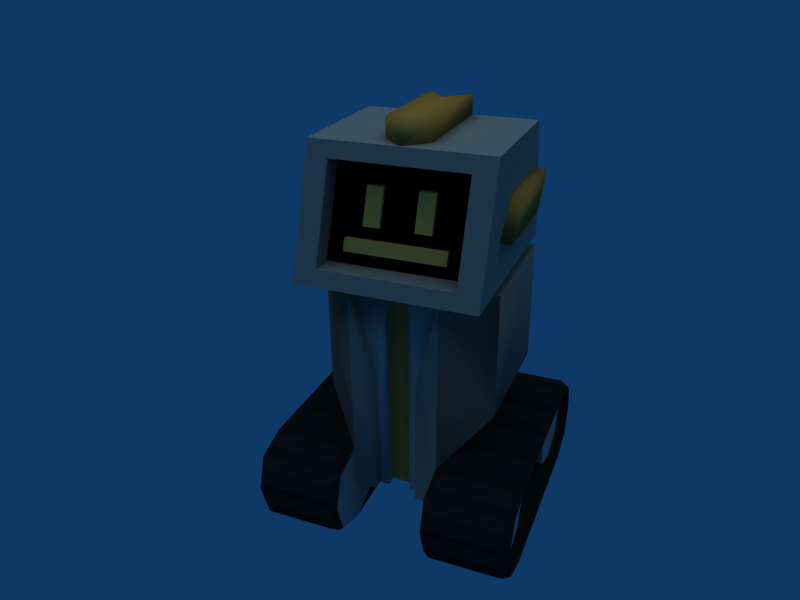 # Source: Robo1.blend  (saved by Blender 2.49.2; exported with 4.5.12 LTS)
import bpy
from mathutils import Matrix  # noqa: F401  (used for matrix-valued properties, if any)

bpy.ops.wm.read_factory_settings(use_empty=True)
scene = bpy.context.scene
scene.name = 'Scene'

# ---- collections
col_collection_1 = bpy.data.collections.new('Collection 1'); scene.collection.children.link(col_collection_1)

# ---- materials (node trees are filled in below, after node groups)
mat_rubber = bpy.data.materials.new('Rubber')
mat_rubber.alpha_threshold = 0.0
mat_rubber.preview_render_type = 'CUBE'
mat_rubber.diffuse_color = (0.1, 0.1, 0.1, 1.0)
mat_rubber.specular_color = (0.8746, 0.8746, 0.8746)
mat_rubber.roughness = 0.5
mat_rubber.specular_intensity = 0.3553
mat_rubber.line_color = (0.0, 0.0, 0.0, 1.0)
mat_brushedsteel = bpy.data.materials.new('BrushedSteel')
mat_brushedsteel.alpha_threshold = 0.0
mat_brushedsteel.preview_render_type = 'CUBE'
mat_brushedsteel.diffuse_color = (0.6816, 0.6791, 0.6791, 1.0)
mat_brushedsteel.roughness = 0.5
mat_brushedsteel.specular_intensity = 0.3256
mat_brushedsteel.line_color = (0.0, 0.0, 0.0, 1.0)
mat_iron = bpy.data.materials.new('Iron')
mat_iron.alpha_threshold = 0.0
mat_iron.preview_render_type = 'FLAT'
mat_iron.diffuse_color = (0.6066, 0.5835, 0.5236, 1.0)
mat_iron.specular_color = (1.0, 0.8287, 0.6084)
mat_iron.roughness = 0.5
mat_iron.specular_intensity = 0.6734
mat_iron.line_color = (0.0, 0.0, 0.0, 1.0)
mat_screen = bpy.data.materials.new('Screen')
mat_screen.alpha_threshold = 0.0
mat_screen.diffuse_color = (0.0, 0.0, 0.0, 1.0)
mat_screen.roughness = 0.5
mat_screen.specular_intensity = 0.2011
mat_screen.line_color = (0.0, 0.0, 0.0, 1.0)
mat_light = bpy.data.materials.new('Light')
mat_light.alpha_threshold = 0.0
mat_light.preview_render_type = 'CUBE'
mat_light.diffuse_color = (1.0, 0.6831, 0.3069, 1.0)
mat_light.roughness = 0.5
mat_light.specular_intensity = 0.0
mat_light.line_color = (0.0, 0.0, 0.0, 1.0)
mat_copper = bpy.data.materials.new('Copper')
mat_copper.alpha_threshold = 0.0
mat_copper.preview_render_type = 'CUBE'
mat_copper.diffuse_color = (0.875, 0.553, 0.221, 1.0)
mat_copper.specular_color = (1.0, 0.718, 0.189)
mat_copper.roughness = 0.5
mat_copper.specular_intensity = 0.4917
mat_copper.line_color = (0.0, 0.0, 0.0, 1.0)

# ---- material node trees

# ---- world
world_world = bpy.data.worlds.new('World'); scene.world = world_world
world_world.color = (0.05656, 0.2208, 0.4)
world_world.use_sun_shadow = False
world_world.sun_shadow_jitter_overblur = 0.0
world_world.cycles.sampling_method = 'MANUAL'
world_world.cycles.sample_map_resolution = 256

# ---- cameras
cam_camera = bpy.data.cameras.new('Camera')
cam_camera.passepartout_alpha = 0.2
cam_camera.clip_end = 100.0
cam_camera.lens = 35.0
cam_camera.ortho_scale = 7.314
cam_camera.show_passepartout = False
cam_camera.show_safe_areas = True
cam_camera.dof.focus_distance = 0.0
cam_camera.dof.aperture_fstop = 128.0

# ---- lights
light_lamp = bpy.data.lights.new('Lamp', 'SUN')
light_lamp.transmission_factor = 0.0
light_lamp.angle = 1.571
light_lamp.energy = 1.0
light_lamp.shadow_buffer_clip_start = 0.5
light_lamp.shadow_soft_size = 1.0
light_lamp.shadow_cascade_max_distance = 1000.0
light_lamp.cycles.use_multiple_importance_sampling = False

# ---- meshes
me_cylinder = bpy.data.meshes.new('Cylinder')
me_cylinder.from_pydata([(0.5, -1.0, 0.501), (0.375, -1.375, 0.501), (1.96e-06, -1.5, 0.501), (-0.375, -1.375, 0.501), (-0.5, -1.0, 0.501), (0.5, -1.0, 1.501), (0.375, -1.375, 1.501), (2.036e-06, -1.5, 1.501), (-0.375, -1.375, 1.501), (-0.5, -1.0, 1.501), (2.036e-06, 1.5, 1.501), (-0.375, 1.375, 1.501), (-0.5, 1.0, 1.501), (0.5, 1.0, 1.501), (0.375, 1.375, 1.501), (1.96e-06, 1.5, 0.501), (-0.375, 1.375, 0.501), (-0.5, 1.0, 0.501), (0.5, 1.0, 0.501), (0.375, 1.375, 0.501), (-0.5, -0.5, 1.501), (-0.5, 9.201e-06, 1.501), (-0.5, 0.5, 1.501), (-0.5, -0.5, 0.501), (-0.5, 9.201e-06, 0.501), (-0.5, 0.5, 0.501), (0.5, -0.5, 1.501), (0.5, 9.201e-06, 1.501), (0.5, 0.5, 1.501), (0.5, -0.5, 0.501), (0.5, 9.201e-06, 0.501), (0.5, 0.5, 0.501), (0.5, -0.5, 0.501), (0.5, -1.0, 0.501), (0.5, -0.5, 1.501), (0.5, -1.0, 1.501), (0.6, -0.9, 0.601), (0.6, -0.6, 0.601), (0.6, -0.6, 1.401), (0.6, -0.9, 1.401), (0.5, -0.5, 0.501), (0.5, -0.5, 1.501), (0.5, 9.201e-06, 0.501), (0.5, 9.201e-06, 1.501), (0.6, -0.4, 1.401), (0.6, -0.4, 0.601), (0.6, -0.09999, 0.601), (0.6, -0.09999, 1.401), (0.5, 9.201e-06, 0.501), (0.5, 9.201e-06, 1.501), (0.5, 0.5, 0.501), (0.5, 0.5, 1.501), (0.6, 0.1, 1.401), (0.6, 0.1, 0.601), (0.6, 0.4, 0.601), (0.6, 0.4, 1.401), (0.5, 0.5, 1.501), (0.5, 1.0, 1.501), (0.5, 0.5, 0.501), (0.5, 1.0, 0.501), (0.6, 0.9, 1.401), (0.6, 0.6, 1.401), (0.6, 0.6, 0.601), (0.6, 0.9, 0.601), (-0.5, 1.0, 0.501), (-0.5, 1.0, 1.501), (-0.5, 0.5, 0.501), (-0.5, 0.5, 1.501), (-0.6, 0.9, 1.401), (-0.6, 0.9, 0.601), (-0.6, 0.6, 0.601), (-0.6, 0.6, 1.401), (-0.5, 0.5, 1.501), (-0.5, 9.201e-06, 1.501), (-0.5, 0.5, 0.501), (-0.5, 9.201e-06, 0.501), (-0.6, 0.1, 1.401), (-0.6, 0.4, 1.401), (-0.6, 0.4, 0.601), (-0.6, 0.1, 0.601), (-0.5, 9.201e-06, 1.501), (-0.5, -0.5, 1.501), (-0.5, 9.201e-06, 0.501), (-0.5, -0.5, 0.501), (-0.6, -0.4, 1.401), (-0.6, -0.09999, 1.401), (-0.6, -0.09999, 0.601), (-0.6, -0.4, 0.601), (-0.5, -1.0, 1.501), (-0.5, -1.0, 0.501), (-0.5, -0.5, 1.501), (-0.5, -0.5, 0.501), (-0.6, -0.9, 0.601), (-0.6, -0.9, 1.401), (-0.6, -0.6, 1.401), (-0.6, -0.6, 0.601), (0.375, 1.375, 1.501), (0.375, 1.375, 0.501), (0.5, 1.0, 1.501), (0.5, 1.0, 0.501), (0.5015, 1.312, 0.601), (0.5015, 1.312, 1.401), (0.5632, 1.127, 1.401), (0.5632, 1.127, 0.601), (-0.5, 1.0, 1.501), (-0.5, 1.0, 0.501), (-0.375, 1.375, 1.501), (-0.375, 1.375, 0.501), (-0.5632, 1.127, 0.601), (-0.5632, 1.127, 1.401), (-0.5015, 1.312, 1.401), (-0.5015, 1.312, 0.601), (-0.375, 1.375, 1.501), (-0.375, 1.375, 0.501), (2.033e-06, 1.5, 1.501), (1.957e-06, 1.5, 0.501), (-0.3118, 1.502, 0.601), (-0.3118, 1.502, 1.401), (-0.1265, 1.563, 1.401), (-0.1265, 1.563, 0.601), (0.375, 1.375, 0.501), (0.375, 1.375, 1.501), (1.964e-06, 1.5, 0.501), (2.04e-06, 1.5, 1.501), (0.3118, 1.502, 1.401), (0.3118, 1.502, 0.601), (0.1265, 1.563, 0.601), (0.1265, 1.563, 1.401), (-0.375, -1.375, 1.501), (-0.375, -1.375, 0.501), (-0.5, -1.0, 1.501), (-0.5, -1.0, 0.501), (-0.5015, -1.312, 0.601), (-0.5015, -1.312, 1.401), (-0.5632, -1.126, 1.401), (-0.5632, -1.126, 0.601), (2.036e-06, -1.5, 1.501), (1.958e-06, -1.5, 0.501), (-0.375, -1.375, 1.501), (-0.375, -1.375, 0.501), (-0.1265, -1.563, 0.601), (-0.1265, -1.563, 1.401), (-0.3118, -1.501, 1.401), (-0.3118, -1.501, 0.601), (0.375, -1.375, 1.501), (0.375, -1.375, 0.501), (2.042e-06, -1.5, 1.501), (1.961e-06, -1.5, 0.501), (0.3118, -1.501, 0.601), (0.3118, -1.501, 1.401), (0.1265, -1.563, 1.401), (0.1265, -1.563, 0.601), (0.5, -1.0, 1.501), (0.5, -1.0, 0.501), (0.375, -1.375, 1.501), (0.375, -1.375, 0.501), (0.5632, -1.126, 0.601), (0.5632, -1.126, 1.401), (0.5015, -1.312, 1.401), (0.5015, -1.312, 0.601), (0.375, -1.375, 1.377), (2.041e-06, -1.5, 1.377), (-0.375, -1.375, 1.377), (-0.5, -1.0, 1.377), (-0.375, -0.625, 1.377), (2.041e-06, -0.5, 1.377), (0.375, -0.625, 1.377), (0.5, -1.0, 1.377), (0.375, -1.375, 0.4996), (1.975e-06, -1.5, 0.4996), (-0.375, -1.375, 0.4996), (-0.5, -1.0, 0.4996), (-0.375, -0.625, 0.4996), (1.975e-06, -0.5, 0.4996), (0.375, -0.625, 0.4996), (0.5, -1.0, 0.4996), (2.041e-06, -1.0, 1.377), (1.975e-06, -1.0, 0.4996), (2.041e-06, 1.0, 1.377), (1.975e-06, 1.0, 0.4996), (0.5, 1.0, 1.377), (0.375, 0.625, 1.377), (2.041e-06, 0.5, 1.377), (-0.375, 0.625, 1.377), (-0.5, 1.0, 1.377), (-0.375, 1.375, 1.377), (2.041e-06, 1.5, 1.377), (0.375, 1.375, 1.377), (0.5, 1.0, 0.4996), (0.375, 0.625, 0.4996), (1.975e-06, 0.5, 0.4996), (-0.375, 0.625, 0.4996), (-0.5, 1.0, 0.4996), (-0.375, 1.375, 0.4996), (1.975e-06, 1.5, 0.4996), (0.375, 1.375, 0.4996), (-0.5, 1.0, 0.7188), (0.5, 1.0, 0.7188), (0.5, -1.0, 0.7188), (-0.5, -1.0, 0.7188), (-0.5, 1.0, 1.219), (0.5, 1.0, 1.219), (0.5, -1.0, 1.219), (-0.5, -1.0, 1.219), (-0.5, 1.0, -1.218), (0.5, 1.0, -1.218), (0.5, -1.0, -1.218), (-0.5, -1.0, -1.218), (-0.5, 1.0, -0.7181), (0.5, 1.0, -0.7181), (0.5, -1.0, -0.7181), (-0.5, -1.0, -0.7181), (0.375, -1.375, -0.499), (1.9e-06, -1.5, -0.499), (-0.375, -1.375, -0.499), (-0.5, -1.0, -0.499), (-0.375, -0.625, -0.499), (1.9e-06, -0.5, -0.499), (0.375, -0.625, -0.499), (0.5, -1.0, -0.499), (0.375, -1.375, -1.377), (1.833e-06, -1.5, -1.377), (-0.375, -1.375, -1.377), (-0.5, -1.0, -1.377), (-0.375, -0.625, -1.377), (1.833e-06, -0.5, -1.377), (0.375, -0.625, -1.377), (0.5, -1.0, -1.377), (1.9e-06, -1.0, -0.499), (1.833e-06, -1.0, -1.377), (1.9e-06, 1.0, -0.499), (1.833e-06, 1.0, -1.377), (0.5, 1.0, -0.499), (0.375, 0.625, -0.499), (1.9e-06, 0.5, -0.499), (-0.375, 0.625, -0.499), (-0.5, 1.0, -0.499), (-0.375, 1.375, -0.499), (1.9e-06, 1.5, -0.499), (0.375, 1.375, -0.499), (0.5, 1.0, -1.377), (0.375, 0.625, -1.377), (1.833e-06, 0.5, -1.377), (-0.375, 0.625, -1.377), (-0.5, 1.0, -1.377), (-0.375, 1.375, -1.377), (1.833e-06, 1.5, -1.377), (0.375, 1.375, -1.377), (0.5015, 1.312, -0.6004), (0.5015, 1.312, -1.4), (0.5632, 1.127, -1.4), (0.5632, 1.127, -0.6004), (0.375, 1.375, -0.5004), (0.375, 1.375, -1.5), (0.5, 1.0, -0.5004), (0.5, 1.0, -1.5), (0.1265, 1.563, -0.6004), (0.1265, 1.563, -1.4), (0.3118, 1.502, -1.4), (0.3118, 1.502, -0.6004), (1.886e-06, 1.5, -0.5004), (1.816e-06, 1.5, -1.5), (0.375, 1.375, -0.5004), (0.375, 1.375, -1.5), (-0.3118, 1.502, -0.6004), (-0.3118, 1.502, -1.4), (-0.1265, 1.563, -1.4), (-0.1265, 1.563, -0.6004), (-0.375, 1.375, -0.5004), (-0.375, 1.375, -1.5), (1.883e-06, 1.5, -0.5004), (1.809e-06, 1.5, -1.5), (-0.5632, 1.127, -0.6004), (-0.5632, 1.127, -1.4), (-0.5015, 1.312, -1.4), (-0.5015, 1.312, -0.6004), (-0.5, 1.0, -0.5004), (-0.5, 1.0, -1.5), (-0.375, 1.375, -0.5004), (-0.375, 1.375, -1.5), (0.1265, -1.563, -1.4), (0.1265, -1.563, -0.6004), (0.3118, -1.501, -0.6004), (0.3118, -1.501, -1.4), (1.814e-06, -1.5, -1.5), (1.888e-06, -1.5, -0.5004), (0.375, -1.375, -1.5), (0.375, -1.375, -0.5004), (-0.1265, -1.563, -0.6004), (-0.1265, -1.563, -1.4), (-0.3118, -1.501, -1.4), (-0.3118, -1.501, -0.6004), (1.882e-06, -1.5, -0.5004), (1.806e-06, -1.5, -1.5), (-0.375, -1.375, -0.5004), (-0.375, -1.375, -1.5), (-0.5015, -1.312, -0.6004), (-0.5015, -1.312, -1.4), (-0.5632, -1.126, -1.4), (-0.5632, -1.126, -0.6004), (-0.375, -1.375, -0.5004), (-0.375, -1.375, -1.5), (-0.5, -1.0, -0.5004), (-0.5, -1.0, -1.5), (0.5632, -1.126, -0.6004), (0.5632, -1.126, -1.4), (0.5015, -1.312, -1.4), (0.5015, -1.312, -0.6004), (0.5, -1.0, -0.5004), (0.5, -1.0, -1.5), (0.375, -1.375, -0.5004), (0.375, -1.375, -1.5), (-0.6, 0.6, -0.6004), (-0.6, 0.6, -1.4), (-0.6, 0.9, -1.4), (-0.6, 0.9, -0.6004), (-0.5, 0.5, -0.5004), (-0.5, 0.5, -1.5), (-0.5, 1.0, -0.5004), (-0.5, 1.0, -1.5), (-0.6, 0.4, -0.6004), (-0.6, 0.1, -0.6004), (-0.6, 0.1, -1.4), (-0.6, 0.4, -1.4), (-0.5, 0.5, -0.5004), (-0.5, 9.232e-06, -0.5004), (-0.5, 0.5, -1.5), (-0.5, 9.081e-06, -1.5), (-0.6, -0.09999, -0.6004), (-0.6, -0.4, -0.6004), (-0.6, -0.4, -1.4), (-0.6, -0.09999, -1.4), (-0.5, 9.232e-06, -0.5004), (-0.5, -0.5, -0.5004), (-0.5, 9.081e-06, -1.5), (-0.5, -0.5, -1.5), (-0.6, -0.6, -1.4), (-0.6, -0.6, -0.6004), (-0.6, -0.9, -0.6004), (-0.6, -0.9, -1.4), (-0.5, -0.5, -1.5), (-0.5, -0.5, -0.5004), (-0.5, -1.0, -1.5), (-0.5, -1.0, -0.5004), (0.6, -0.9, -0.6004), (0.6, -0.6, -0.6004), (0.6, -0.6, -1.4), (0.6, -0.9, -1.4), (0.5, -1.0, -0.5004), (0.5, -0.5, -0.5004), (0.5, -1.0, -1.5), (0.5, -0.5, -1.5), (0.6, -0.4, -1.4), (0.6, -0.4, -0.6004), (0.6, -0.09999, -0.6004), (0.6, -0.09999, -1.4), (0.5, -0.5, -1.5), (0.5, -0.5, -0.5004), (0.5, 9.081e-06, -1.5), (0.5, 9.232e-06, -0.5004), (0.6, 0.1, -1.4), (0.6, 0.1, -0.6004), (0.6, 0.4, -0.6004), (0.6, 0.4, -1.4), (0.5, 9.081e-06, -1.5), (0.5, 9.232e-06, -0.5004), (0.5, 0.5, -1.5), (0.5, 0.5, -0.5004), (0.6, 0.9, -1.4), (0.6, 0.6, -1.4), (0.6, 0.6, -0.6004), (0.6, 0.9, -0.6004), (0.5, 1.0, -1.5), (0.5, 0.5, -1.5), (0.5, 1.0, -0.5004), (0.5, 0.5, -0.5004), (0.5, -0.5, -0.5004), (0.5, 9.232e-06, -0.5004), (0.5, 0.5, -0.5004), (0.5, -0.5, -1.5), (0.5, 9.081e-06, -1.5), (0.5, 0.5, -1.5), (-0.5, -0.5, -0.5004), (-0.5, 9.232e-06, -0.5004), (-0.5, 0.5, -0.5004), (-0.5, -0.5, -1.5), (-0.5, 9.081e-06, -1.5), (-0.5, 0.5, -1.5), (0.375, -1.375, -0.5004), (0.5, -1.0, -0.5004), (-0.5, -1.0, -0.5004), (-0.375, -1.375, -0.5004), (1.885e-06, -1.5, -0.5004), (0.375, -1.375, -1.5), (0.5, -1.0, -1.5), (-0.5, -1.0, -1.5), (-0.375, -1.375, -1.5), (1.809e-06, -1.5, -1.5), (-0.5, 1.0, -1.5), (-0.375, 1.375, -1.5), (1.809e-06, 1.5, -1.5), (0.375, 1.375, -1.5), (0.5, 1.0, -1.5), (-0.5, 1.0, -0.5004), (-0.375, 1.375, -0.5004), (1.885e-06, 1.5, -0.5004), (0.375, 1.375, -0.5004), (0.5, 1.0, -0.5004)], [], [(0, 29, 32, 33), (34, 32, 29, 26), (35, 34, 26, 5), (5, 0, 33, 35), (38, 39, 36, 37), (40, 41, 26, 29), (42, 40, 29, 30), (43, 42, 30, 27), (41, 43, 27, 26), (46, 47, 44, 45), (48, 49, 27, 30), (50, 48, 30, 31), (51, 50, 31, 28), (49, 51, 28, 27), (54, 55, 52, 53), (56, 57, 13, 28), (58, 56, 28, 31), (59, 58, 31, 18), (57, 59, 18, 13), (62, 63, 60, 61), (64, 65, 12, 17), (66, 64, 17, 25), (67, 66, 25, 22), (65, 67, 22, 12), (70, 71, 68, 69), (72, 73, 21, 22), (74, 72, 22, 25), (75, 74, 25, 24), (73, 75, 24, 21), (78, 79, 76, 77), (80, 81, 20, 21), (82, 80, 21, 24), (83, 82, 24, 23), (81, 83, 23, 20), (86, 87, 84, 85), (88, 89, 4, 9), (90, 88, 9, 20), (91, 90, 20, 23), (89, 91, 23, 4), (94, 95, 92, 93), (96, 97, 19, 14), (98, 96, 14, 13), (99, 98, 13, 18), (97, 99, 18, 19), (102, 103, 100, 101), (104, 105, 17, 12), (106, 104, 12, 11), (107, 106, 11, 16), (105, 107, 16, 17), (110, 111, 108, 109), (112, 113, 16, 11), (114, 112, 11, 10), (115, 114, 10, 15), (113, 115, 15, 16), (118, 119, 116, 117), (120, 121, 14, 19), (122, 120, 19, 15), (123, 122, 15, 10), (121, 123, 10, 14), (126, 127, 124, 125), (128, 129, 3, 8), (130, 128, 8, 9), (131, 130, 9, 4), (129, 131, 4, 3), (134, 135, 132, 133), (136, 137, 2, 7), (138, 136, 7, 8), (139, 138, 8, 3), (137, 139, 3, 2), (142, 143, 140, 141), (144, 145, 1, 6), (146, 144, 6, 7), (147, 146, 7, 2), (145, 147, 2, 1), (150, 151, 148, 149), (0, 5, 152, 153), (154, 152, 5, 6), (155, 154, 6, 1), (1, 0, 153, 155), (158, 159, 156, 157), (32, 37, 36, 33), (34, 38, 37, 32), (35, 39, 38, 34), (39, 35, 33, 36), (40, 45, 44, 41), (42, 46, 45, 40), (43, 47, 46, 42), (47, 43, 41, 44), (48, 53, 52, 49), (50, 54, 53, 48), (51, 55, 54, 50), (55, 51, 49, 52), (56, 61, 60, 57), (58, 62, 61, 56), (59, 63, 62, 58), (63, 59, 57, 60), (64, 69, 68, 65), (66, 70, 69, 64), (67, 71, 70, 66), (71, 67, 65, 68), (72, 77, 76, 73), (74, 78, 77, 72), (75, 79, 78, 74), (79, 75, 73, 76), (80, 85, 84, 81), (82, 86, 85, 80), (83, 87, 86, 82), (87, 83, 81, 84), (88, 93, 92, 89), (90, 94, 93, 88), (91, 95, 94, 90), (95, 91, 89, 92), (96, 101, 100, 97), (98, 102, 101, 96), (99, 103, 102, 98), (103, 99, 97, 100), (104, 109, 108, 105), (106, 110, 109, 104), (107, 111, 110, 106), (111, 107, 105, 108), (112, 117, 116, 113), (114, 118, 117, 112), (115, 119, 118, 114), (119, 115, 113, 116), (120, 125, 124, 121), (122, 126, 125, 120), (123, 127, 126, 122), (127, 123, 121, 124), (128, 133, 132, 129), (130, 134, 133, 128), (131, 135, 134, 130), (135, 131, 129, 132), (136, 141, 140, 137), (138, 142, 141, 136), (139, 143, 142, 138), (143, 139, 137, 140), (144, 149, 148, 145), (146, 150, 149, 144), (147, 151, 150, 146), (151, 147, 145, 148), (152, 157, 156, 153), (154, 158, 157, 152), (155, 159, 158, 154), (159, 155, 153, 156), (104, 130, 131, 105), (104, 105, 113, 112), (112, 113, 122, 123), (120, 121, 123, 122), (98, 121, 120, 99), (98, 99, 153, 152), (152, 153, 155, 154), (146, 154, 155, 147), (138, 146, 147, 139), (130, 138, 139, 131), (176, 160, 161), (177, 169, 168), (176, 161, 162), (177, 170, 169), (176, 162, 163), (177, 171, 170), (176, 163, 164), (177, 172, 171), (176, 164, 165), (177, 173, 172), (176, 165, 166), (177, 174, 173), (176, 166, 167), (177, 175, 174), (176, 167, 160), (177, 168, 175), (163, 171, 172, 164), (164, 172, 173, 165), (165, 173, 174, 166), (166, 174, 175, 167), (189, 181, 180, 188), (190, 182, 181, 189), (191, 183, 182, 190), (192, 184, 183, 191), (178, 187, 180), (179, 188, 195), (178, 180, 181), (179, 189, 188), (178, 181, 182), (179, 190, 189), (178, 182, 183), (179, 191, 190), (178, 183, 184), (179, 192, 191), (178, 184, 185), (179, 193, 192), (178, 185, 186), (179, 194, 193), (178, 186, 187), (179, 195, 194), (198, 199, 196, 197), (200, 203, 202, 201), (196, 200, 201, 197), (197, 201, 202, 198), (198, 202, 203, 199), (199, 203, 200, 196), (208, 204, 207, 211), (209, 205, 204, 208), (210, 206, 205, 209), (211, 207, 206, 210), (207, 204, 205, 206), (209, 208, 211, 210), (228, 212, 213), (229, 221, 220), (228, 213, 214), (229, 222, 221), (228, 214, 215), (229, 223, 222), (228, 215, 216), (229, 224, 223), (228, 216, 217), (229, 225, 224), (228, 217, 218), (229, 226, 225), (228, 218, 219), (229, 227, 226), (228, 219, 212), (229, 220, 227), (215, 223, 224, 216), (216, 224, 225, 217), (217, 225, 226, 218), (218, 226, 227, 219), (241, 233, 232, 240), (242, 234, 233, 241), (243, 235, 234, 242), (244, 236, 235, 243), (230, 239, 232), (231, 240, 247), (230, 232, 233), (231, 241, 240), (230, 233, 234), (231, 242, 241), (230, 234, 235), (231, 243, 242), (230, 235, 236), (231, 244, 243), (230, 236, 237), (231, 245, 244), (230, 237, 238), (231, 246, 245), (230, 238, 239), (231, 247, 246), (277, 269, 268, 276), (269, 261, 260, 268), (261, 253, 252, 260), (255, 254, 252, 253), (309, 308, 254, 255), (309, 286, 287, 308), (287, 286, 284, 285), (295, 294, 285, 284), (303, 302, 294, 295), (303, 277, 276, 302), (248, 252, 254, 251), (252, 248, 249, 253), (253, 249, 250, 255), (255, 250, 251, 254), (256, 260, 262, 259), (260, 256, 257, 261), (261, 257, 258, 263), (263, 258, 259, 262), (264, 268, 270, 267), (268, 264, 265, 269), (269, 265, 266, 271), (271, 266, 267, 270), (272, 276, 278, 275), (276, 272, 273, 277), (277, 273, 274, 279), (279, 274, 275, 278), (280, 284, 286, 283), (284, 280, 281, 285), (285, 281, 282, 287), (287, 282, 283, 286), (288, 292, 294, 291), (292, 288, 289, 293), (293, 289, 290, 295), (295, 290, 291, 294), (296, 300, 302, 299), (300, 296, 297, 301), (301, 297, 298, 303), (303, 298, 299, 302), (304, 308, 310, 307), (308, 304, 305, 309), (309, 305, 306, 311), (311, 306, 307, 310), (312, 316, 318, 315), (316, 312, 313, 317), (317, 313, 314, 319), (319, 314, 315, 318), (320, 324, 326, 323), (324, 320, 321, 325), (325, 321, 322, 327), (327, 322, 323, 326), (328, 332, 334, 331), (332, 328, 329, 333), (333, 329, 330, 335), (335, 330, 331, 334), (336, 340, 342, 339), (340, 336, 337, 341), (341, 337, 338, 343), (343, 338, 339, 342), (344, 348, 350, 347), (348, 344, 345, 349), (349, 345, 346, 351), (351, 346, 347, 350), (352, 356, 358, 355), (356, 352, 353, 357), (357, 353, 354, 359), (359, 354, 355, 358), (360, 364, 366, 363), (364, 360, 361, 365), (365, 361, 362, 367), (367, 362, 363, 366), (368, 372, 374, 371), (372, 368, 369, 373), (373, 369, 370, 375), (375, 370, 371, 374), (249, 248, 251, 250), (406, 407, 254, 252), (252, 253, 401, 406), (253, 255, 402, 401), (407, 402, 255, 254), (257, 256, 259, 258), (262, 260, 405, 406), (260, 261, 400, 405), (261, 263, 401, 400), (263, 262, 406, 401), (265, 264, 267, 266), (270, 268, 404, 405), (268, 269, 399, 404), (269, 271, 400, 399), (271, 270, 405, 400), (273, 272, 275, 274), (278, 276, 403, 404), (276, 277, 398, 403), (277, 279, 399, 398), (279, 278, 404, 399), (281, 280, 283, 282), (286, 284, 397, 393), (284, 285, 392, 397), (285, 287, 388, 392), (287, 286, 393, 388), (289, 288, 291, 290), (294, 292, 392, 391), (292, 293, 397, 392), (293, 295, 396, 397), (295, 294, 391, 396), (297, 296, 299, 298), (302, 300, 391, 390), (300, 301, 396, 391), (301, 303, 395, 396), (303, 302, 390, 395), (305, 304, 307, 306), (310, 308, 389, 388), (308, 309, 394, 389), (309, 311, 393, 394), (311, 310, 388, 393), (313, 312, 315, 314), (318, 316, 384, 403), (316, 317, 387, 384), (317, 319, 398, 387), (319, 318, 403, 398), (321, 320, 323, 322), (326, 324, 384, 387), (324, 325, 383, 384), (325, 327, 386, 383), (327, 326, 387, 386), (329, 328, 331, 330), (334, 332, 383, 386), (332, 333, 382, 383), (333, 335, 385, 382), (335, 334, 386, 385), (337, 336, 339, 338), (342, 340, 385, 395), (340, 341, 382, 385), (341, 343, 390, 382), (343, 342, 395, 390), (345, 344, 347, 346), (350, 348, 389, 394), (348, 349, 376, 389), (349, 351, 379, 376), (351, 350, 394, 379), (353, 352, 355, 354), (358, 356, 379, 380), (356, 357, 376, 379), (357, 359, 377, 376), (359, 358, 380, 377), (361, 360, 363, 362), (366, 364, 380, 381), (364, 365, 377, 380), (365, 367, 378, 377), (367, 366, 381, 378), (369, 368, 371, 370), (402, 407, 374, 372), (372, 373, 381, 402), (373, 375, 378, 381), (407, 378, 375, 374)])
me_cylinder.polygons.foreach_set('material_index', [0, 0, 0, 0, 0, 0, 0, 0, 0, 0, 0, 0, 0, 0, 0, 0, 0, 0, 0, 0, 0, 0, 0, 0, 0, 0, 0, 0, 0, 0, 0, 0, 0, 0, 0, 0, 0, 0, 0, 0, 0, 0, 0, 0, 0, 0, 0, 0, 0, 0, 0, 0, 0, 0, 0, 0, 0, 0, 0, 0, 0, 0, 0, 0, 0, 0, 0, 0, 0, 0, 0, 0, 0, 0, 0, 0, 0, 0, 0, 0, 0, 0, 0, 0, 0, 0, 0, 0, 0, 0, 0, 0, 0, 0, 0, 0, 0, 0, 0, 0, 0, 0, 0, 0, 0, 0, 0, 0, 0, 0, 0, 0, 0, 0, 0, 0, 0, 0, 0, 0, 0, 0, 0, 0, 0, 0, 0, 0, 0, 0, 0, 0, 0, 0, 0, 0, 0, 0, 0, 0, 0, 0, 0, 0, 0, 0, 0, 0, 0, 0, 0, 0, 0, 0, 1, 1, 1, 1, 1, 1, 1, 1, 1, 1, 1, 1, 1, 1, 1, 1, 1, 1, 1, 1, 0, 1, 1, 1, 1, 1, 1, 1, 1, 1, 1, 1, 1, 1, 1, 1, 1, 1, 1, 1, 2, 2, 1, 0, 0, 0, 0, 1, 0, 0, 2, 2, 1, 1, 1, 1, 1, 1, 1, 1, 1, 1, 1, 1, 1, 1, 1, 1, 1, 1, 1, 1, 0, 1, 1, 1, 1, 1, 1, 1, 1, 1, 1, 1, 1, 1, 1, 1, 1, 1, 1, 1, 0, 0, 0, 0, 0, 0, 0, 0, 0, 0, 0, 0, 0, 0, 0, 0, 0, 0, 0, 0, 0, 0, 0, 0, 0, 0, 0, 0, 0, 0, 0, 0, 0, 0, 0, 0, 0, 0, 0, 0, 0, 0, 0, 0, 0, 0, 0, 0, 0, 0, 0, 0, 0, 0, 0, 0, 0, 0, 0, 0, 0, 0, 0, 0, 0, 0, 0, 0, 0, 0, 0, 0, 0, 0, 0, 0, 0, 0, 0, 0, 0, 0, 0, 0, 0, 0, 0, 0, 0, 0, 0, 0, 0, 0, 0, 0, 0, 0, 0, 0, 0, 0, 0, 0, 0, 0, 0, 0, 0, 0, 0, 0, 0, 0, 0, 0, 0, 0, 0, 0, 0, 0, 0, 0, 0, 0, 0, 0, 0, 0, 0, 0, 0, 0, 0, 0, 0, 0, 0, 0, 0, 0, 0, 0, 0, 0, 0, 0, 0, 0, 0, 0, 0, 0])
me_cylinder.materials.append(mat_rubber)
me_cylinder.materials.append(mat_brushedsteel)
me_cylinder.materials.append(mat_iron)
me_cylinder.use_remesh_preserve_volume = False
me_cylinder.use_remesh_preserve_attributes = False
me_cylinder.use_mirror_vertex_groups = False
me_cylinder.update()
me_cube_001 = bpy.data.meshes.new('Cube.001')
me_cube_001.from_pydata([(1.0, 1.0, -1.0), (1.0, -1.25, -1.0), (-1.0, -1.25, -1.0), (-1.0, 1.0, -1.0), (1.0, 0.75, 1.0), (1.0, -0.75, 1.0), (-1.0, -0.75, 1.0), (-1.0, 0.75, 1.0), (0.75, -1.188, -0.75), (0.75, -0.8125, 0.75), (-0.75, -1.187, -0.75), (-0.75, -0.8125, 0.75), (0.75, -0.9375, -0.75), (0.75, -0.5625, 0.75), (-0.75, -0.5625, 0.75), (-0.75, -0.9375, -0.75), (0.0, -0.75, 0.9643), (-0.25, -0.5, 0.9643), (-0.25, 0.75, 0.9643), (0.0, 0.5, 0.9643), (0.25, 0.75, 0.9643), (0.25, -0.5, 0.9643), (0.25, -0.5, 1.321), (0.25, 0.75, 1.321), (0.0, 0.5, 1.321), (-0.25, 0.75, 1.321), (-0.25, -0.5, 1.321), (0.0, -0.5, 1.321), (-0.75, -0.75, -1.0), (0.75, -0.75, -1.0), (0.75, -0.75, -1.179), (-0.75, -0.75, -1.179), (-0.75, 0.875, -1.179), (0.75, 0.875, -1.179), (0.75, 0.875, -1.0), (-0.75, 0.875, -1.0), (-1.0, -0.625, -0.2857), (-1.0, -0.25, 0.25), (-1.0, 0.75, 0.25), (-1.0, 0.625, 0.07143), (-1.0, 0.75, 0.07143), (-1.0, 0.5, -0.1071), (-1.0, 0.625, -0.1071), (-1.0, 0.375, -0.2857), (-1.125, 0.75, 0.25), (-1.125, 0.375, -0.2857), (-1.125, 0.5, -0.1071), (-1.125, 0.625, 0.07143), (-1.125, -0.625, -0.2857), (-1.125, 0.625, -0.1071), (-1.125, 0.75, 0.07143), (-1.125, -0.25, 0.25), (1.0, -0.25, 0.25), (1.0, 0.75, 0.07143), (1.0, 0.625, -0.1071), (1.0, -0.625, -0.2857), (1.0, 0.625, 0.07143), (1.0, 0.5, -0.1071), (1.0, 0.375, -0.2857), (1.0, 0.75, 0.25), (1.125, 0.375, -0.2857), (1.125, 0.625, -0.1071), (1.125, 0.5, -0.1071), (1.125, 0.75, 0.07143), (1.125, 0.625, 0.07143), (1.125, 0.75, 0.25), (1.125, -0.25, 0.25), (1.125, -0.625, -0.2857), (0.75, -0.8906, -0.5625), (0.75, -0.8438, -0.375), (0.75, -0.7969, -0.1875), (0.75, -0.75, 0.0), (0.75, -0.7031, 0.1875), (0.75, -0.6563, 0.375), (0.75, -0.6094, 0.5625), (0.5625, -0.5625, 0.75), (0.375, -0.5625, 0.75), (0.1875, -0.5625, 0.75), (-4.47e-07, -0.5625, 0.75), (-0.1875, -0.5625, 0.75), (-0.375, -0.5625, 0.75), (-0.5625, -0.5625, 0.75), (-0.75, -0.6094, 0.5625), (-0.75, -0.6562, 0.375), (-0.75, -0.7031, 0.1875), (-0.75, -0.75, 0.0), (-0.75, -0.7969, -0.1875), (-0.75, -0.8437, -0.375), (-0.75, -0.8906, -0.5625), (0.5625, -0.9375, -0.75), (0.375, -0.9375, -0.75), (0.1875, -0.9375, -0.75), (-1.192e-07, -0.9375, -0.75), (-0.1875, -0.9375, -0.75), (-0.375, -0.9375, -0.75), (-0.5625, -0.9375, -0.75), (0.5625, -0.8906, -0.5625), (0.375, -0.8906, -0.5625), (0.1875, -0.8906, -0.5625), (-1.49e-07, -0.8906, -0.5625), (-0.1875, -0.8906, -0.5625), (-0.375, -0.8906, -0.5625), (-0.5625, -0.8906, -0.5625), (0.5625, -0.8438, -0.375), (0.375, -0.8438, -0.375), (0.1875, -0.8438, -0.375), (-2.086e-07, -0.8437, -0.375), (-0.1875, -0.8437, -0.375), (-0.375, -0.8437, -0.375), (-0.5625, -0.8437, -0.375), (0.5625, -0.7969, -0.1875), (0.375, -0.7969, -0.1875), (0.1875, -0.7969, -0.1875), (-2.384e-07, -0.7969, -0.1875), (-0.1875, -0.7969, -0.1875), (-0.375, -0.7969, -0.1875), (-0.5625, -0.7969, -0.1875), (0.5625, -0.75, 0.0), (0.375, -0.75, 0.0), (0.1875, -0.75, 0.0), (-2.682e-07, -0.75, 0.0), (-0.1875, -0.75, 0.0), (-0.375, -0.75, 0.0), (-0.5625, -0.75, 0.0), (0.5625, -0.7031, 0.1875), (0.375, -0.7031, 0.1875), (0.1875, -0.7031, 0.1875), (-3.278e-07, -0.7031, 0.1875), (-0.1875, -0.7031, 0.1875), (-0.375, -0.7031, 0.1875), (-0.5625, -0.7031, 0.1875), (0.5625, -0.6563, 0.375), (0.375, -0.6563, 0.375), (0.1875, -0.6563, 0.375), (-3.576e-07, -0.6562, 0.375), (-0.1875, -0.6562, 0.375), (-0.375, -0.6562, 0.375), (-0.5625, -0.6562, 0.375), (0.5625, -0.6094, 0.5625), (0.375, -0.6094, 0.5625), (0.1875, -0.6094, 0.5625), (-4.172e-07, -0.6094, 0.5625), (-0.1875, -0.6094, 0.5625), (-0.375, -0.6094, 0.5625), (-0.5625, -0.6094, 0.5625), (0.375, -0.7546, 0.1875), (0.375, -0.7078, 0.375), (0.1875, -0.7078, 0.375), (0.1875, -0.7546, 0.1875), (-0.1875, -0.7546, 0.1875), (-0.1875, -0.7078, 0.375), (-0.375, -0.7078, 0.375), (-0.375, -0.7546, 0.1875), (0.375, -0.8015, 0.0), (0.1875, -0.8015, 0.0), (-0.1875, -0.8015, 0.0), (-0.375, -0.8015, 0.0), (0.375, -0.8484, -0.1875), (0.1875, -0.8484, -0.1875), (-0.1875, -0.8484, -0.1875), (-0.375, -0.8484, -0.1875), (0.5625, -0.8953, -0.375), (0.5625, -0.9421, -0.5625), (0.375, -0.8953, -0.375), (0.1875, -0.8953, -0.375), (-2.086e-07, -0.8953, -0.375), (-0.1875, -0.8953, -0.375), (-0.375, -0.8953, -0.375), (-0.5625, -0.8953, -0.375), (-0.5625, -0.9421, -0.5625), (0.375, -0.9421, -0.5625), (0.1875, -0.9421, -0.5625), (-1.49e-07, -0.9421, -0.5625), (-0.1875, -0.9421, -0.5625), (-0.375, -0.9421, -0.5625)], [(38, 39)], [(4, 0, 3, 7), (4, 7, 6, 5), (2, 6, 7, 3), (0, 1, 2, 3), (0, 4, 5, 1), (1, 8, 10, 2), (1, 5, 9, 8), (5, 6, 11, 9), (10, 11, 6, 2), (16, 17, 18, 19), (20, 21, 16, 19), (21, 20, 23, 22), (20, 19, 24, 23), (19, 18, 25, 24), (18, 17, 26, 25), (16, 22, 26), (16, 26, 17), (16, 21, 22), (24, 25, 26, 27), (22, 23, 24, 27), (28, 29, 30, 31), (28, 31, 32, 35), (30, 29, 34, 33), (33, 34, 35, 32), (43, 38, 44, 45), (41, 43, 45, 46), (39, 41, 46, 47), (36, 43, 45, 48), (43, 42, 49, 45), (42, 41, 46, 49), (41, 40, 50, 46), (40, 39, 47, 50), (38, 37, 51, 44), (37, 36, 48, 51), (45, 44, 51, 48), (45, 49, 46), (46, 50, 47), (66, 67, 55, 52), (65, 66, 52, 59), (63, 64, 56, 53), (62, 63, 53, 57), (61, 62, 57, 54), (60, 61, 54, 58), (67, 60, 58, 55), (64, 62, 57, 56), (62, 60, 58, 57), (60, 65, 59, 58), (67, 66, 65, 60), (62, 61, 60), (64, 63, 62), (71, 9, 8), (12, 68, 8), (74, 13, 9), (68, 69, 8), (73, 74, 9), (69, 70, 8), (72, 73, 9), (70, 71, 8), (71, 72, 9), (78, 11, 9), (13, 75, 9), (81, 14, 11), (75, 76, 9), (80, 81, 11), (76, 77, 9), (79, 80, 11), (77, 78, 9), (78, 79, 11), (85, 10, 11), (14, 82, 11), (88, 15, 10), (82, 83, 11), (87, 88, 10), (83, 84, 11), (86, 87, 10), (84, 85, 11), (85, 86, 10), (92, 8, 10), (15, 95, 10), (89, 12, 8), (95, 94, 10), (90, 89, 8), (94, 93, 10), (91, 90, 8), (93, 92, 10), (92, 91, 8), (95, 15, 88, 102), (94, 95, 102, 101), (93, 94, 101, 100), (92, 93, 100, 99), (91, 92, 99, 98), (90, 91, 98, 97), (89, 90, 97, 96), (12, 89, 96, 68), (102, 88, 87, 109), (68, 96, 103, 69), (109, 87, 86, 116), (108, 109, 116, 115), (107, 108, 115, 114), (106, 107, 114, 113), (105, 106, 113, 112), (104, 105, 112, 111), (103, 104, 111, 110), (69, 103, 110, 70), (116, 86, 85, 123), (115, 116, 123, 122), (113, 114, 121, 120), (112, 113, 120, 119), (110, 111, 118, 117), (70, 110, 117, 71), (123, 85, 84, 130), (122, 123, 130, 129), (120, 121, 128, 127), (119, 120, 127, 126), (117, 118, 125, 124), (71, 117, 124, 72), (130, 84, 83, 137), (129, 130, 137, 136), (127, 128, 135, 134), (126, 127, 134, 133), (124, 125, 132, 131), (72, 124, 131, 73), (137, 83, 82, 144), (136, 137, 144, 143), (135, 136, 143, 142), (134, 135, 142, 141), (133, 134, 141, 140), (132, 133, 140, 139), (131, 132, 139, 138), (73, 131, 138, 74), (144, 82, 14, 81), (143, 144, 81, 80), (142, 143, 80, 79), (141, 142, 79, 78), (140, 141, 78, 77), (139, 140, 77, 76), (138, 139, 76, 75), (74, 138, 75, 13), (132, 125, 145, 146), (133, 132, 146, 147), (126, 133, 147, 148), (135, 128, 149, 150), (136, 135, 150, 151), (129, 136, 151, 152), (125, 118, 153, 145), (119, 126, 148, 154), (128, 121, 155, 149), (122, 129, 152, 156), (118, 111, 157, 153), (112, 119, 154, 158), (121, 114, 159, 155), (115, 122, 156, 160), (111, 112, 158, 157), (114, 115, 160, 159), (103, 96, 162, 161), (104, 103, 161, 163), (105, 104, 163, 164), (106, 105, 164, 165), (107, 106, 165, 166), (108, 107, 166, 167), (109, 108, 167, 168), (102, 109, 168, 169), (96, 97, 170, 162), (97, 98, 171, 170), (98, 99, 172, 171), (99, 100, 173, 172), (100, 101, 174, 173), (101, 102, 169, 174), (145, 148, 147, 146), (149, 152, 151, 150), (153, 154, 148, 145), (155, 156, 152, 149), (157, 158, 154, 153), (159, 160, 156, 155), (162, 170, 163, 161), (170, 171, 164, 163), (171, 172, 165, 164), (172, 173, 166, 165), (173, 174, 167, 166), (174, 169, 168, 167)])
me_cube_001.polygons.foreach_set('use_smooth', [0, 0, 0, 0, 0, 0, 0, 0, 0, 1, 1, 1, 1, 1, 1, 1, 1, 1, 1, 1, 1, 1, 1, 1, 1, 1, 1, 1, 1, 1, 1, 1, 1, 1, 1, 1, 1, 1, 1, 1, 1, 1, 1, 1, 1, 1, 1, 1, 1, 1, 0, 0, 0, 0, 0, 0, 0, 0, 0, 0, 0, 0, 0, 0, 0, 0, 0, 0, 0, 0, 0, 0, 0, 0, 0, 0, 0, 0, 0, 0, 0, 0, 0, 0, 0, 0, 0, 0, 0, 0, 0, 0, 0, 0, 0, 0, 0, 0, 0, 0, 0, 0, 0, 0, 0, 0, 0, 0, 0, 0, 0, 0, 0, 0, 0, 0, 0, 0, 0, 0, 0, 0, 0, 0, 0, 0, 0, 0, 0, 0, 0, 0, 0, 0, 0, 0, 0, 0, 0, 0, 0, 0, 0, 0, 0, 0, 0, 0, 0, 0, 0, 0, 0, 0, 0, 0, 0, 0, 0, 0, 0, 0, 0, 0, 0, 0, 0, 0, 0, 0, 0, 0, 0, 0, 0, 0, 0, 0, 0, 0])
me_cube_001.polygons.foreach_set('material_index', [1, 0, 0, 0, 0, 0, 0, 0, 0, 0, 0, 3, 0, 0, 3, 3, 3, 3, 3, 3, 3, 3, 3, 0, 0, 0, 0, 3, 0, 0, 0, 0, 3, 3, 3, 3, 3, 3, 3, 0, 0, 0, 0, 3, 0, 0, 0, 3, 3, 3, 0, 0, 0, 0, 0, 0, 0, 0, 0, 0, 0, 0, 0, 0, 0, 0, 0, 0, 0, 0, 0, 0, 0, 0, 0, 0, 0, 0, 0, 0, 0, 0, 0, 0, 0, 0, 1, 1, 1, 1, 1, 1, 1, 1, 1, 1, 1, 1, 1, 1, 1, 1, 1, 1, 1, 1, 1, 1, 1, 1, 1, 1, 1, 1, 1, 1, 1, 1, 1, 1, 1, 1, 1, 1, 1, 1, 1, 1, 1, 1, 1, 1, 1, 1, 1, 1, 1, 1, 2, 2, 2, 2, 2, 2, 2, 2, 2, 2, 2, 2, 2, 2, 2, 2, 2, 2, 2, 2, 2, 2, 2, 2, 2, 2, 2, 2, 2, 2, 2, 2, 2, 2, 2, 2, 2, 2, 2, 2, 2, 2])
me_cube_001.materials.append(mat_iron)
me_cube_001.materials.append(mat_screen)
me_cube_001.materials.append(mat_light)
me_cube_001.materials.append(mat_copper)
me_cube_001.use_remesh_preserve_volume = False
me_cube_001.use_remesh_preserve_attributes = False
me_cube_001.use_mirror_vertex_groups = False
me_cube_001.update()
me_cube = bpy.data.meshes.new('Cube')
me_cube.from_pydata([(-1.0, -0.5, 0.6667), (-0.5, -1.0, 0.6667), (-0.25, -1.0, 0.0), (-0.25, -1.0, -1.0), (-0.5, -1.0, -1.0), (-0.5, -1.0, -0.6667), (-1.0, -0.5, -0.3333), (1.0, -0.5, -0.3333), (0.5, -1.0, -0.6667), (0.5, -1.0, -1.0), (0.25, -1.0, -1.0), (0.25, -1.0, 0.0), (0.5, -1.0, 0.6667), (1.0, -0.5, 0.6667), (1.0, 1.003, 0.6667), (0.4965, 1.003, -1.0), (0.5039, 1.003, -0.6667), (1.0, 1.003, -0.3333), (-1.0, 1.003, -0.3333), (-0.4965, 1.003, -0.6667), (-0.5039, 1.003, -1.0), (-1.0, 1.003, 0.6667), (0.125, -0.875, -1.0), (0.25, -0.875, -1.0), (0.125, -0.875, 0.6667), (0.5, -0.875, 0.6667), (0.25, -0.875, 0.0), (-0.25, -0.875, -1.0), (-0.125, -0.875, -1.0), (-0.125, -0.875, 0.6667), (-0.5, -0.875, 0.6667), (-0.25, -0.875, 0.0), (0.125, -0.75, -1.0), (0.125, -0.75, 0.6667), (-0.125, -0.75, -1.0), (-0.125, -0.75, 0.6667), (-0.003699, 1.003, -1.0), (0.0, 1.003, 0.6667), (0.75, 1.0, 0.5), (0.75, 1.25, 0.5), (0.75, 1.25, -0.1667), (0.75, 1.0, -0.1667), (-0.75, 1.0, 0.5), (-0.75, 1.25, 0.5), (-0.75, 1.25, -0.1667), (-0.75, 1.0, -0.1667), (-0.625, 1.25, 0.4167), (0.625, 1.25, 0.4167), (0.625, 1.25, -0.08333), (-0.625, 1.25, -0.08333), (-0.625, 1.125, -0.08333), (0.625, 1.125, -0.08333), (0.625, 1.125, 0.4167), (-0.625, 1.125, 0.4167)], [], [(16, 19, 18, 17), (0, 1, 5, 6), (1, 2, 3, 4), (9, 10, 11, 12), (7, 8, 12, 13), (12, 11, 26, 25), (11, 10, 23, 26), (3, 2, 31, 27), (2, 1, 30, 31), (31, 29, 28, 27), (30, 29, 31), (24, 26, 23, 22), (24, 25, 26), (22, 24, 33, 32), (29, 28, 34, 35), (35, 34, 32, 33), (4, 5, 19, 20), (8, 9, 15, 16), (7, 8, 16, 17), (5, 6, 18, 19), (7, 17, 14, 13), (0, 21, 18, 6), (36, 19, 16), (15, 36, 16), (36, 20, 19), (20, 34, 36), (32, 34, 36), (15, 32, 36), (37, 17, 18), (21, 37, 18), (37, 14, 17), (3, 27, 20, 4), (27, 28, 34, 20), (15, 23, 22, 32), (9, 10, 23, 15), (33, 37, 35), (14, 37, 33), (21, 35, 37), (0, 21, 30, 1), (29, 30, 21, 35), (14, 33, 24, 25), (12, 13, 14, 25), (39, 40, 48, 47), (40, 44, 49, 48), (43, 46, 49, 44), (39, 47, 46, 43), (44, 45, 42, 43), (38, 39, 43, 42), (38, 41, 40, 39), (40, 41, 45, 44), (47, 48, 51, 52), (48, 49, 50, 51), (49, 46, 53, 50), (46, 47, 52, 53), (53, 52, 51, 50)])
me_cube.polygons.foreach_set('use_smooth', [1, 1, 1, 1, 1, 1, 1, 1, 1, 1, 1, 1, 1, 0, 0, 0, 1, 1, 1, 1, 1, 1, 1, 1, 1, 1, 1, 1, 1, 1, 1, 1, 1, 1, 1, 0, 1, 1, 1, 1, 1, 1, 1, 1, 1, 1, 1, 1, 1, 1, 1, 1, 1, 1, 1])
me_cube.polygons.foreach_set('material_index', [2, 2, 2, 2, 2, 2, 2, 2, 2, 1, 1, 1, 1, 1, 1, 0, 2, 2, 2, 2, 2, 2, 2, 2, 2, 2, 2, 2, 2, 2, 2, 2, 2, 2, 2, 2, 2, 2, 2, 2, 2, 2, 2, 2, 2, 2, 2, 2, 2, 2, 2, 2, 2, 2, 1])
me_cube.materials.append(mat_copper)
me_cube.materials.append(mat_brushedsteel)
me_cube.materials.append(mat_iron)
me_cube.use_remesh_preserve_volume = False
me_cube.use_remesh_preserve_attributes = False
me_cube.use_mirror_vertex_groups = False
me_cube.update()

# ---- objects
ob_lamp = bpy.data.objects.new('Lamp', light_lamp)
ob_cylinder = bpy.data.objects.new('Cylinder', me_cylinder)
ob_head = bpy.data.objects.new('Head', me_cube_001)
ob_torso = bpy.data.objects.new('Torso', me_cube)
ob_camera = bpy.data.objects.new('Camera', cam_camera)

# ---- transforms, parenting, visibility, modifiers, constraints
ob_lamp.location = (2.823, -7.491, 6.659)
ob_lamp.lock_rotations_4d = False
ob_lamp.empty_display_type = 'ARROWS'
ob_lamp.lineart.crease_threshold = 0.0
ob_cylinder.location = (0.0, 0.0, 0.6348)
ob_cylinder.rotation_euler = (-0.0, 1.571, 0.0)
ob_cylinder.lock_rotations_4d = False
ob_cylinder.empty_display_type = 'ARROWS'
ob_cylinder.lineart.crease_threshold = 0.0
ob_head.location = (0.0, 0.0, 3.96)
ob_head.scale = (1.0, 1.0, 0.7)
ob_head.lock_rotations_4d = False
ob_head.empty_display_type = 'ARROWS'
ob_head.lineart.crease_threshold = 0.0
ob_torso.location = (0.0, 0.0, 2.135)
ob_torso.scale = (1.0, 1.0, 1.5)
ob_torso.lock_rotations_4d = False
ob_torso.empty_display_type = 'ARROWS'
ob_torso.color = (0.0, 0.0, 0.0, 1.0)
ob_torso.lineart.crease_threshold = 0.0
ob_camera.location = (2.823, -7.491, 6.659)
ob_camera.rotation_euler = (1.109, 0.01082, 0.3928)
ob_camera.lock_rotations_4d = False
ob_camera.empty_display_type = 'ARROWS'
ob_camera.color = (0.0, 0.0, 0.0, 0.0)
ob_camera.display_type = 'WIRE'
ob_camera.lineart.crease_threshold = 0.0

# ---- collection membership
col_collection_1.objects.link(ob_lamp)
col_collection_1.objects.link(ob_cylinder)
col_collection_1.objects.link(ob_head)
col_collection_1.objects.link(ob_torso)
col_collection_1.objects.link(ob_camera)

# ---- scene / render settings (as saved in the file)
scene.camera = ob_camera
scene.frame_start = 1; scene.frame_end = 250; scene.frame_set(1)
scene.render.engine = 'BLENDER_EEVEE_NEXT'
scene.render.image_settings.file_format = 'JPEG'
scene.render.image_settings.color_mode = 'RGB'
scene.render.image_settings.compression = 90
scene.render.resolution_x = 800
scene.render.resolution_y = 600
scene.render.pixel_aspect_x = 100.0
scene.render.pixel_aspect_y = 100.0
scene.render.fps = 25
scene.render.dither_intensity = 0.0
scene.render.use_compositing = False
scene.render.use_sequencer = False
scene.render.bake_margin = 2
scene.render.bake_bias = 0.0
scene.render.use_stamp_time = False
scene.render.use_stamp_date = False
scene.render.use_stamp_frame = False
scene.render.use_stamp_camera = False
scene.render.use_stamp_scene = False
scene.render.use_stamp_filename = False
scene.render.use_stamp_render_time = False
scene.render.stamp_font_size = 0
scene.cycles.use_denoising = False
scene.cycles.samples = 10
scene.cycles.sampling_pattern = 'TABULATED_SOBOL'
scene.cycles.light_sampling_threshold = 0.0
scene.cycles.use_adaptive_sampling = False
scene.cycles.use_light_tree = False
scene.cycles.blur_glossy = 0.0
scene.cycles.volume_bounces = 1
scene.cycles.pixel_filter_type = 'GAUSSIAN'
scene.cycles.sample_clamp_indirect = 0.0
scene.view_settings.view_transform = 'Raw'
bpy.context.view_layer.update()
